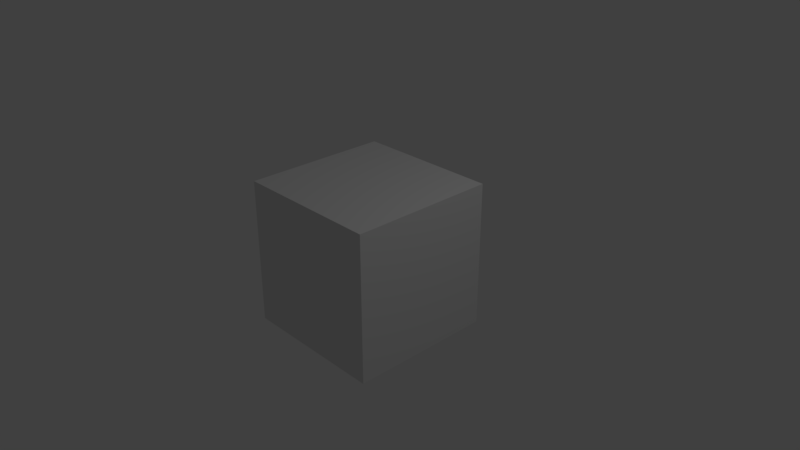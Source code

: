 # Source: Flowers03.blend  (saved by Blender 2.79.0; exported with 4.5.12 LTS)
import bpy
from mathutils import Matrix  # noqa: F401  (used for matrix-valued properties, if any)

bpy.ops.wm.read_factory_settings(use_empty=True)
scene = bpy.context.scene
scene.name = 'Scene'

# ---- collections
col_collection_1 = bpy.data.collections.new('Collection 1'); scene.collection.children.link(col_collection_1)

# ---- materials (node trees are filled in below, after node groups)
mat_material = bpy.data.materials.new('Material')
mat_material.alpha_threshold = 0.0
mat_material.use_transparent_shadow = False
mat_material.roughness = 0.5
mat_material.line_color = (0.0, 0.0, 0.0, 1.0)

# ---- material node trees

# ---- world
world_world = bpy.data.worlds.new('World'); scene.world = world_world
world_world.color = (0.05088, 0.05088, 0.05088)
world_world.use_sun_shadow = False
world_world.sun_shadow_jitter_overblur = 0.0
world_world.cycles.sampling_method = 'MANUAL'

# ---- cameras
cam_camera = bpy.data.cameras.new('Camera')
cam_camera.clip_end = 100.0
cam_camera.lens = 35.0
cam_camera.sensor_width = 32.0
cam_camera.sensor_height = 18.0
cam_camera.ortho_scale = 7.314
cam_camera.dof.focus_distance = 0.0
cam_camera.dof.aperture_fstop = 128.0

# ---- lights
light_lamp = bpy.data.lights.new('Lamp', 'POINT')
light_lamp.transmission_factor = 0.0
light_lamp.cutoff_distance = 30.0
light_lamp.energy = 100.0
light_lamp.shadow_buffer_clip_start = 1.001
light_lamp.shadow_soft_size = 0.1
light_lamp.shadow_maximum_resolution = 0.006
light_lamp.use_absolute_resolution = True

# ---- meshes
me_cube = bpy.data.meshes.new('Cube')
me_cube.from_pydata([(1.0, 1.0, -1.0), (1.0, -1.0, -1.0), (-1.0, -1.0, -1.0), (-1.0, 1.0, -1.0), (1.0, 1.0, 1.0), (1.0, -1.0, 1.0), (-1.0, -1.0, 1.0), (-1.0, 1.0, 1.0)], [], [(0, 1, 2, 3), (4, 7, 6, 5), (0, 4, 5, 1), (1, 5, 6, 2), (2, 6, 7, 3), (4, 0, 3, 7)])
me_cube.materials.append(mat_material)
me_cube.use_remesh_preserve_volume = False
me_cube.use_remesh_preserve_attributes = False
me_cube.use_mirror_vertex_groups = False
me_cube.update()

# ---- objects
ob_cube = bpy.data.objects.new('Cube', me_cube)
ob_lamp = bpy.data.objects.new('Lamp', light_lamp)
ob_camera = bpy.data.objects.new('Camera', cam_camera)

# ---- transforms, parenting, visibility, modifiers, constraints
ob_cube.location = (0.0, 0.0, 0.0)
ob_cube.lock_rotations_4d = False
ob_cube.empty_display_type = 'ARROWS'
ob_cube.lineart.crease_threshold = 0.0
ob_lamp.location = (4.076, 1.005, 5.904)
ob_lamp.rotation_euler = (0.6503, 0.05522, 1.866)
ob_lamp.lock_rotations_4d = False
ob_lamp.empty_display_type = 'ARROWS'
ob_lamp.color = (0.0, 0.0, 0.0, 0.0)
ob_lamp.lineart.crease_threshold = 0.0
ob_camera.location = (7.481, -6.508, 5.344)
ob_camera.rotation_euler = (1.109, 0.0, 0.8149)
ob_camera.lock_rotations_4d = False
ob_camera.empty_display_type = 'ARROWS'
ob_camera.color = (0.0, 0.0, 0.0, 0.0)
ob_camera.display_type = 'WIRE'
ob_camera.lineart.crease_threshold = 0.0

# ---- collection membership
col_collection_1.objects.link(ob_cube)
col_collection_1.objects.link(ob_lamp)
col_collection_1.objects.link(ob_camera)

# ---- scene / render settings (as saved in the file)
scene.camera = ob_camera
scene.frame_start = 1; scene.frame_end = 250; scene.frame_set(1)
scene.render.engine = 'BLENDER_EEVEE_NEXT'
scene.render.resolution_percentage = 50
scene.render.dither_intensity = 0.0
scene.cycles.use_denoising = False
scene.cycles.samples = 128
scene.cycles.sampling_pattern = 'TABULATED_SOBOL'
scene.cycles.use_adaptive_sampling = False
scene.cycles.use_light_tree = False
scene.cycles.blur_glossy = 0.0
scene.cycles.sample_clamp_indirect = 0.0
scene.view_settings.view_transform = 'Standard'
bpy.context.view_layer.update()
